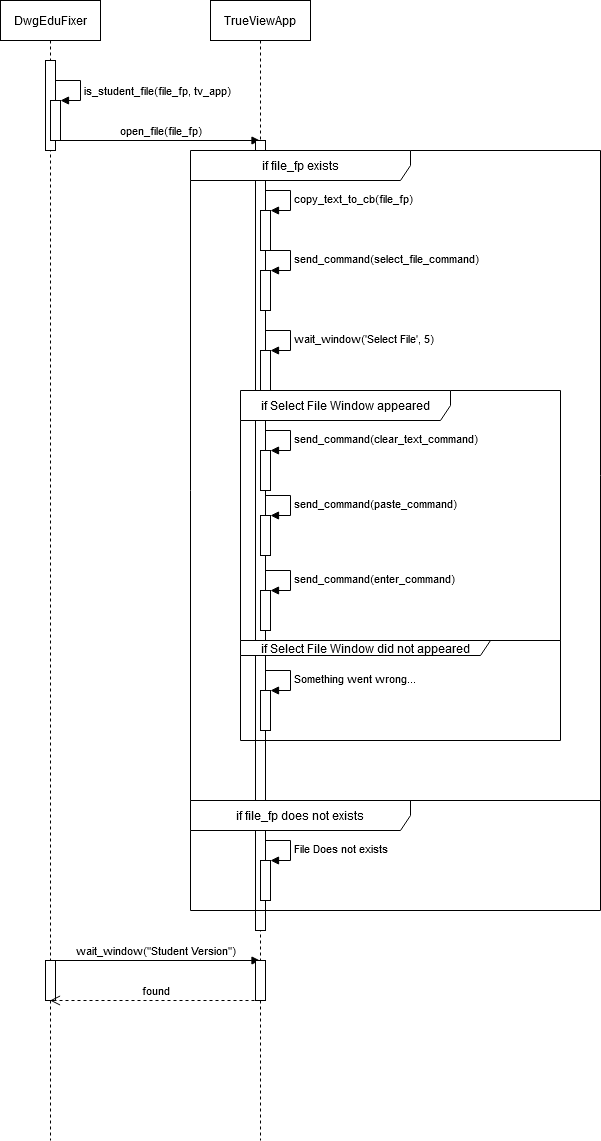

The diagram above was exported from draw.io. Its source (the exported page's mxGraphModel, read from the mxfile embedded in the PNG):
<mxGraphModel dx="1422" dy="911" grid="1" gridSize="10" guides="1" tooltips="1" connect="1" arrows="1" fold="1" page="1" pageScale="1" pageWidth="827" pageHeight="1169" math="0" shadow="0">
  <root>
    <mxCell id="0" />
    <mxCell id="1" parent="0" />
    <mxCell id="BzEZDgUa8a84slYECTIF-1" value="DwgEduFixer" style="shape=umlLifeline;perimeter=lifelinePerimeter;whiteSpace=wrap;html=1;container=1;collapsible=0;recursiveResize=0;outlineConnect=0;" vertex="1" parent="1">
      <mxGeometry x="60" y="30" width="100" height="1140" as="geometry" />
    </mxCell>
    <mxCell id="BzEZDgUa8a84slYECTIF-6" value="" style="html=1;points=[];perimeter=orthogonalPerimeter;" vertex="1" parent="BzEZDgUa8a84slYECTIF-1">
      <mxGeometry x="45" y="60" width="10" height="90" as="geometry" />
    </mxCell>
    <mxCell id="BzEZDgUa8a84slYECTIF-9" value="open_file(file_fp)" style="html=1;verticalAlign=bottom;endArrow=block;" edge="1" parent="BzEZDgUa8a84slYECTIF-1" target="BzEZDgUa8a84slYECTIF-2">
      <mxGeometry x="0.0025" width="80" relative="1" as="geometry">
        <mxPoint x="60" y="140" as="sourcePoint" />
        <mxPoint x="140" y="140" as="targetPoint" />
        <mxPoint as="offset" />
      </mxGeometry>
    </mxCell>
    <mxCell id="BzEZDgUa8a84slYECTIF-35" value="" style="html=1;points=[];perimeter=orthogonalPerimeter;" vertex="1" parent="BzEZDgUa8a84slYECTIF-1">
      <mxGeometry x="45" y="960" width="10" height="40" as="geometry" />
    </mxCell>
    <mxCell id="BzEZDgUa8a84slYECTIF-36" value="wait_window(&quot;Student Version&quot;)" style="html=1;verticalAlign=bottom;endArrow=block;" edge="1" parent="BzEZDgUa8a84slYECTIF-1" target="BzEZDgUa8a84slYECTIF-2">
      <mxGeometry width="80" relative="1" as="geometry">
        <mxPoint x="50" y="960" as="sourcePoint" />
        <mxPoint x="130" y="960" as="targetPoint" />
      </mxGeometry>
    </mxCell>
    <mxCell id="BzEZDgUa8a84slYECTIF-2" value="&lt;div&gt;TrueViewApp&lt;br&gt;&lt;/div&gt;" style="shape=umlLifeline;perimeter=lifelinePerimeter;whiteSpace=wrap;html=1;container=1;collapsible=0;recursiveResize=0;outlineConnect=0;" vertex="1" parent="1">
      <mxGeometry x="270" y="30" width="100" height="1140" as="geometry" />
    </mxCell>
    <mxCell id="BzEZDgUa8a84slYECTIF-10" value="" style="html=1;points=[];perimeter=orthogonalPerimeter;" vertex="1" parent="BzEZDgUa8a84slYECTIF-2">
      <mxGeometry x="45" y="140" width="10" height="790" as="geometry" />
    </mxCell>
    <mxCell id="BzEZDgUa8a84slYECTIF-37" value="" style="html=1;points=[];perimeter=orthogonalPerimeter;" vertex="1" parent="BzEZDgUa8a84slYECTIF-2">
      <mxGeometry x="45" y="960" width="10" height="40" as="geometry" />
    </mxCell>
    <mxCell id="BzEZDgUa8a84slYECTIF-7" value="" style="html=1;points=[];perimeter=orthogonalPerimeter;" vertex="1" parent="1">
      <mxGeometry x="110" y="130" width="10" height="40" as="geometry" />
    </mxCell>
    <mxCell id="BzEZDgUa8a84slYECTIF-8" value="is_student_file(file_fp, tv_app)" style="edgeStyle=orthogonalEdgeStyle;html=1;align=left;spacingLeft=2;endArrow=block;rounded=0;entryX=1;entryY=0;" edge="1" target="BzEZDgUa8a84slYECTIF-7" parent="1">
      <mxGeometry x="0.0769" relative="1" as="geometry">
        <mxPoint x="115" y="110" as="sourcePoint" />
        <Array as="points">
          <mxPoint x="140" y="110" />
        </Array>
        <mxPoint as="offset" />
      </mxGeometry>
    </mxCell>
    <mxCell id="BzEZDgUa8a84slYECTIF-12" value="if file_fp exists" style="shape=umlFrame;whiteSpace=wrap;html=1;width=220;height=30;" vertex="1" parent="1">
      <mxGeometry x="250" y="180" width="410" height="650" as="geometry" />
    </mxCell>
    <mxCell id="BzEZDgUa8a84slYECTIF-13" value="" style="html=1;points=[];perimeter=orthogonalPerimeter;" vertex="1" parent="1">
      <mxGeometry x="320" y="240" width="10" height="40" as="geometry" />
    </mxCell>
    <mxCell id="BzEZDgUa8a84slYECTIF-14" value="copy_text_to_cb(file_fp)" style="edgeStyle=orthogonalEdgeStyle;html=1;align=left;spacingLeft=2;endArrow=block;rounded=0;entryX=1;entryY=0;" edge="1" target="BzEZDgUa8a84slYECTIF-13" parent="1">
      <mxGeometry relative="1" as="geometry">
        <mxPoint x="325" y="220" as="sourcePoint" />
        <Array as="points">
          <mxPoint x="350" y="220" />
        </Array>
      </mxGeometry>
    </mxCell>
    <mxCell id="BzEZDgUa8a84slYECTIF-15" value="" style="html=1;points=[];perimeter=orthogonalPerimeter;" vertex="1" parent="1">
      <mxGeometry x="320" y="300" width="10" height="40" as="geometry" />
    </mxCell>
    <mxCell id="BzEZDgUa8a84slYECTIF-16" value="send_command(select_file_command)" style="edgeStyle=orthogonalEdgeStyle;html=1;align=left;spacingLeft=2;endArrow=block;rounded=0;entryX=1;entryY=0;" edge="1" target="BzEZDgUa8a84slYECTIF-15" parent="1">
      <mxGeometry relative="1" as="geometry">
        <mxPoint x="325" y="280" as="sourcePoint" />
        <Array as="points">
          <mxPoint x="350" y="280" />
        </Array>
      </mxGeometry>
    </mxCell>
    <mxCell id="BzEZDgUa8a84slYECTIF-19" value="" style="html=1;points=[];perimeter=orthogonalPerimeter;" vertex="1" parent="1">
      <mxGeometry x="320" y="380" width="10" height="40" as="geometry" />
    </mxCell>
    <mxCell id="BzEZDgUa8a84slYECTIF-20" value="wait_window('Select File', 5)" style="edgeStyle=orthogonalEdgeStyle;html=1;align=left;spacingLeft=2;endArrow=block;rounded=0;entryX=1;entryY=0;" edge="1" target="BzEZDgUa8a84slYECTIF-19" parent="1">
      <mxGeometry relative="1" as="geometry">
        <mxPoint x="325" y="360" as="sourcePoint" />
        <Array as="points">
          <mxPoint x="350" y="360" />
        </Array>
      </mxGeometry>
    </mxCell>
    <mxCell id="BzEZDgUa8a84slYECTIF-21" value="if Select File Window appeared" style="shape=umlFrame;whiteSpace=wrap;html=1;width=210;height=30;" vertex="1" parent="1">
      <mxGeometry x="300" y="420" width="320" height="250" as="geometry" />
    </mxCell>
    <mxCell id="BzEZDgUa8a84slYECTIF-22" value="" style="html=1;points=[];perimeter=orthogonalPerimeter;" vertex="1" parent="1">
      <mxGeometry x="320" y="480" width="10" height="40" as="geometry" />
    </mxCell>
    <mxCell id="BzEZDgUa8a84slYECTIF-23" value="send_command(clear_text_command)" style="edgeStyle=orthogonalEdgeStyle;html=1;align=left;spacingLeft=2;endArrow=block;rounded=0;entryX=1;entryY=0;" edge="1" target="BzEZDgUa8a84slYECTIF-22" parent="1">
      <mxGeometry relative="1" as="geometry">
        <mxPoint x="325" y="460" as="sourcePoint" />
        <Array as="points">
          <mxPoint x="350" y="460" />
        </Array>
      </mxGeometry>
    </mxCell>
    <mxCell id="BzEZDgUa8a84slYECTIF-24" value="" style="html=1;points=[];perimeter=orthogonalPerimeter;" vertex="1" parent="1">
      <mxGeometry x="320" y="545" width="10" height="40" as="geometry" />
    </mxCell>
    <mxCell id="BzEZDgUa8a84slYECTIF-25" value="send_command(paste_command)" style="edgeStyle=orthogonalEdgeStyle;html=1;align=left;spacingLeft=2;endArrow=block;rounded=0;entryX=1;entryY=0;" edge="1" target="BzEZDgUa8a84slYECTIF-24" parent="1">
      <mxGeometry relative="1" as="geometry">
        <mxPoint x="325" y="525" as="sourcePoint" />
        <Array as="points">
          <mxPoint x="350" y="525" />
        </Array>
      </mxGeometry>
    </mxCell>
    <mxCell id="BzEZDgUa8a84slYECTIF-26" value="" style="html=1;points=[];perimeter=orthogonalPerimeter;" vertex="1" parent="1">
      <mxGeometry x="320" y="620" width="10" height="40" as="geometry" />
    </mxCell>
    <mxCell id="BzEZDgUa8a84slYECTIF-27" value="send_command(enter_command)" style="edgeStyle=orthogonalEdgeStyle;html=1;align=left;spacingLeft=2;endArrow=block;rounded=0;entryX=1;entryY=0;" edge="1" target="BzEZDgUa8a84slYECTIF-26" parent="1">
      <mxGeometry relative="1" as="geometry">
        <mxPoint x="325" y="600" as="sourcePoint" />
        <Array as="points">
          <mxPoint x="350" y="600" />
        </Array>
      </mxGeometry>
    </mxCell>
    <mxCell id="BzEZDgUa8a84slYECTIF-28" value="if Select File Window did not appeared" style="shape=umlFrame;whiteSpace=wrap;html=1;width=250;height=15;" vertex="1" parent="1">
      <mxGeometry x="300" y="670" width="320" height="100" as="geometry" />
    </mxCell>
    <mxCell id="BzEZDgUa8a84slYECTIF-29" value="" style="html=1;points=[];perimeter=orthogonalPerimeter;" vertex="1" parent="1">
      <mxGeometry x="320" y="720" width="10" height="40" as="geometry" />
    </mxCell>
    <mxCell id="BzEZDgUa8a84slYECTIF-30" value="Something went wrong..." style="edgeStyle=orthogonalEdgeStyle;html=1;align=left;spacingLeft=2;endArrow=block;rounded=0;entryX=1;entryY=0;" edge="1" target="BzEZDgUa8a84slYECTIF-29" parent="1">
      <mxGeometry relative="1" as="geometry">
        <mxPoint x="325" y="700" as="sourcePoint" />
        <Array as="points">
          <mxPoint x="350" y="700" />
        </Array>
      </mxGeometry>
    </mxCell>
    <mxCell id="BzEZDgUa8a84slYECTIF-31" value="if file_fp does not exists" style="shape=umlFrame;whiteSpace=wrap;html=1;width=220;height=30;" vertex="1" parent="1">
      <mxGeometry x="250" y="830" width="410" height="110" as="geometry" />
    </mxCell>
    <mxCell id="BzEZDgUa8a84slYECTIF-32" value="" style="html=1;points=[];perimeter=orthogonalPerimeter;" vertex="1" parent="1">
      <mxGeometry x="320" y="890" width="10" height="40" as="geometry" />
    </mxCell>
    <mxCell id="BzEZDgUa8a84slYECTIF-33" value="File Does not exists" style="edgeStyle=orthogonalEdgeStyle;html=1;align=left;spacingLeft=2;endArrow=block;rounded=0;entryX=1;entryY=0;" edge="1" parent="1" target="BzEZDgUa8a84slYECTIF-32">
      <mxGeometry relative="1" as="geometry">
        <mxPoint x="325" y="870" as="sourcePoint" />
        <Array as="points">
          <mxPoint x="350" y="870" />
        </Array>
      </mxGeometry>
    </mxCell>
    <mxCell id="BzEZDgUa8a84slYECTIF-38" value="found" style="html=1;verticalAlign=bottom;endArrow=open;dashed=1;endSize=8;" edge="1" parent="1" target="BzEZDgUa8a84slYECTIF-1">
      <mxGeometry relative="1" as="geometry">
        <mxPoint x="320" y="1030" as="sourcePoint" />
        <mxPoint x="240" y="1030" as="targetPoint" />
      </mxGeometry>
    </mxCell>
  </root>
</mxGraphModel>